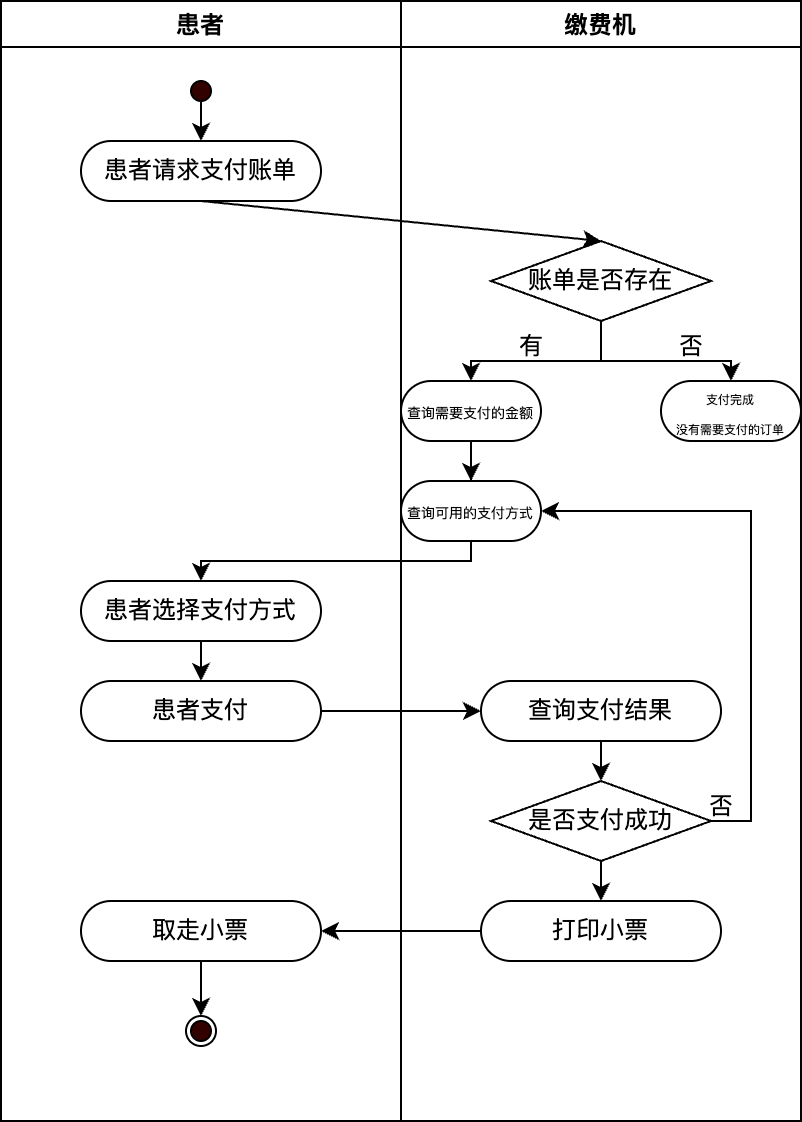

The diagram above was exported from draw.io. Its source (the exported page's mxGraphModel, read from the mxfile embedded in the PNG):
<mxGraphModel dx="783" dy="598" grid="1" gridSize="10" guides="1" tooltips="1" connect="1" arrows="1" fold="1" page="1" pageScale="1" pageWidth="827" pageHeight="1169" math="0" shadow="0">
  <root>
    <mxCell id="0" />
    <mxCell id="1" parent="0" />
    <mxCell id="oiFgkO87agJT5-9rUQaR-1" value="患者" style="swimlane;" vertex="1" parent="1">
      <mxGeometry x="40" y="40" width="200" height="560" as="geometry" />
    </mxCell>
    <mxCell id="oiFgkO87agJT5-9rUQaR-2" style="edgeStyle=orthogonalEdgeStyle;rounded=0;orthogonalLoop=1;jettySize=auto;html=1;exitX=0;exitY=1;exitDx=0;exitDy=0;entryX=0.5;entryY=0;entryDx=0;entryDy=0;" edge="1" parent="oiFgkO87agJT5-9rUQaR-1" source="oiFgkO87agJT5-9rUQaR-3" target="oiFgkO87agJT5-9rUQaR-4">
      <mxGeometry relative="1" as="geometry" />
    </mxCell>
    <mxCell id="oiFgkO87agJT5-9rUQaR-3" value="" style="ellipse;whiteSpace=wrap;html=1;aspect=fixed;fillColor=#330000;" vertex="1" parent="oiFgkO87agJT5-9rUQaR-1">
      <mxGeometry x="95" y="40" width="10" height="10" as="geometry" />
    </mxCell>
    <mxCell id="oiFgkO87agJT5-9rUQaR-4" value="患者请求支付账单" style="rounded=1;whiteSpace=wrap;html=1;arcSize=50;" vertex="1" parent="oiFgkO87agJT5-9rUQaR-1">
      <mxGeometry x="40" y="70" width="120" height="30" as="geometry" />
    </mxCell>
    <mxCell id="oiFgkO87agJT5-9rUQaR-27" style="edgeStyle=orthogonalEdgeStyle;rounded=0;orthogonalLoop=1;jettySize=auto;html=1;exitX=0.5;exitY=1;exitDx=0;exitDy=0;entryX=0.5;entryY=0;entryDx=0;entryDy=0;" edge="1" parent="oiFgkO87agJT5-9rUQaR-1" source="oiFgkO87agJT5-9rUQaR-24" target="oiFgkO87agJT5-9rUQaR-26">
      <mxGeometry relative="1" as="geometry" />
    </mxCell>
    <mxCell id="oiFgkO87agJT5-9rUQaR-24" value="患者选择支付方式" style="rounded=1;whiteSpace=wrap;html=1;arcSize=50;" vertex="1" parent="oiFgkO87agJT5-9rUQaR-1">
      <mxGeometry x="40" y="290" width="120" height="30" as="geometry" />
    </mxCell>
    <mxCell id="oiFgkO87agJT5-9rUQaR-26" value="患者支付" style="rounded=1;whiteSpace=wrap;html=1;arcSize=50;" vertex="1" parent="oiFgkO87agJT5-9rUQaR-1">
      <mxGeometry x="40" y="340" width="120" height="30" as="geometry" />
    </mxCell>
    <mxCell id="oiFgkO87agJT5-9rUQaR-42" style="edgeStyle=orthogonalEdgeStyle;rounded=0;orthogonalLoop=1;jettySize=auto;html=1;exitX=0.5;exitY=1;exitDx=0;exitDy=0;entryX=0.5;entryY=0;entryDx=0;entryDy=0;" edge="1" parent="oiFgkO87agJT5-9rUQaR-1" source="oiFgkO87agJT5-9rUQaR-38" target="oiFgkO87agJT5-9rUQaR-41">
      <mxGeometry relative="1" as="geometry" />
    </mxCell>
    <mxCell id="oiFgkO87agJT5-9rUQaR-38" value="取走小票" style="rounded=1;whiteSpace=wrap;html=1;arcSize=50;" vertex="1" parent="oiFgkO87agJT5-9rUQaR-1">
      <mxGeometry x="40" y="450" width="120" height="30" as="geometry" />
    </mxCell>
    <mxCell id="oiFgkO87agJT5-9rUQaR-40" value="" style="ellipse;whiteSpace=wrap;html=1;aspect=fixed;fillColor=#330000;" vertex="1" parent="oiFgkO87agJT5-9rUQaR-1">
      <mxGeometry x="95" y="510" width="10" height="10" as="geometry" />
    </mxCell>
    <mxCell id="oiFgkO87agJT5-9rUQaR-41" value="" style="ellipse;whiteSpace=wrap;html=1;aspect=fixed;fillColor=none;" vertex="1" parent="oiFgkO87agJT5-9rUQaR-1">
      <mxGeometry x="92.5" y="507.5" width="15" height="15" as="geometry" />
    </mxCell>
    <mxCell id="oiFgkO87agJT5-9rUQaR-8" value="缴费机" style="swimlane;" vertex="1" parent="1">
      <mxGeometry x="240" y="40" width="200" height="560" as="geometry" />
    </mxCell>
    <mxCell id="oiFgkO87agJT5-9rUQaR-9" style="edgeStyle=orthogonalEdgeStyle;rounded=0;orthogonalLoop=1;jettySize=auto;html=1;exitX=0.5;exitY=1;exitDx=0;exitDy=0;entryX=0.5;entryY=0;entryDx=0;entryDy=0;" edge="1" parent="oiFgkO87agJT5-9rUQaR-8" source="oiFgkO87agJT5-9rUQaR-10" target="oiFgkO87agJT5-9rUQaR-11">
      <mxGeometry relative="1" as="geometry" />
    </mxCell>
    <mxCell id="oiFgkO87agJT5-9rUQaR-19" style="edgeStyle=orthogonalEdgeStyle;rounded=0;orthogonalLoop=1;jettySize=auto;html=1;exitX=0.5;exitY=1;exitDx=0;exitDy=0;entryX=0.5;entryY=0;entryDx=0;entryDy=0;" edge="1" parent="oiFgkO87agJT5-9rUQaR-8" source="oiFgkO87agJT5-9rUQaR-10" target="oiFgkO87agJT5-9rUQaR-6">
      <mxGeometry relative="1" as="geometry" />
    </mxCell>
    <mxCell id="oiFgkO87agJT5-9rUQaR-10" value="账单是否存在" style="rhombus;whiteSpace=wrap;html=1;" vertex="1" parent="oiFgkO87agJT5-9rUQaR-8">
      <mxGeometry x="45" y="120" width="110" height="40" as="geometry" />
    </mxCell>
    <mxCell id="oiFgkO87agJT5-9rUQaR-11" value="&lt;font style=&quot;font-size: 6px;&quot;&gt;支付完成&lt;/font&gt;&lt;div&gt;&lt;font style=&quot;font-size: 6px;&quot;&gt;没有需要支付的订单&lt;/font&gt;&lt;/div&gt;" style="rounded=1;whiteSpace=wrap;html=1;arcSize=50;" vertex="1" parent="oiFgkO87agJT5-9rUQaR-8">
      <mxGeometry x="130" y="190" width="70" height="30" as="geometry" />
    </mxCell>
    <mxCell id="oiFgkO87agJT5-9rUQaR-12" value="有" style="text;html=1;align=center;verticalAlign=middle;resizable=0;points=[];autosize=1;strokeColor=none;fillColor=none;" vertex="1" parent="oiFgkO87agJT5-9rUQaR-8">
      <mxGeometry x="45" y="158" width="40" height="30" as="geometry" />
    </mxCell>
    <mxCell id="oiFgkO87agJT5-9rUQaR-22" style="edgeStyle=orthogonalEdgeStyle;rounded=0;orthogonalLoop=1;jettySize=auto;html=1;exitX=0.5;exitY=1;exitDx=0;exitDy=0;" edge="1" parent="oiFgkO87agJT5-9rUQaR-8" source="oiFgkO87agJT5-9rUQaR-6" target="oiFgkO87agJT5-9rUQaR-20">
      <mxGeometry relative="1" as="geometry" />
    </mxCell>
    <mxCell id="oiFgkO87agJT5-9rUQaR-6" value="&lt;font style=&quot;font-size: 7px;&quot;&gt;查询需要支付的金额&lt;/font&gt;" style="rounded=1;whiteSpace=wrap;html=1;arcSize=50;" vertex="1" parent="oiFgkO87agJT5-9rUQaR-8">
      <mxGeometry y="190" width="70" height="30" as="geometry" />
    </mxCell>
    <mxCell id="oiFgkO87agJT5-9rUQaR-17" value="否" style="text;html=1;align=center;verticalAlign=middle;resizable=0;points=[];autosize=1;strokeColor=none;fillColor=none;" vertex="1" parent="oiFgkO87agJT5-9rUQaR-8">
      <mxGeometry x="125" y="158" width="40" height="30" as="geometry" />
    </mxCell>
    <mxCell id="oiFgkO87agJT5-9rUQaR-20" value="&lt;font style=&quot;font-size: 7px;&quot;&gt;查询可用的支付方式&lt;/font&gt;" style="rounded=1;whiteSpace=wrap;html=1;arcSize=50;" vertex="1" parent="oiFgkO87agJT5-9rUQaR-8">
      <mxGeometry y="240" width="70" height="30" as="geometry" />
    </mxCell>
    <mxCell id="oiFgkO87agJT5-9rUQaR-32" style="edgeStyle=orthogonalEdgeStyle;rounded=0;orthogonalLoop=1;jettySize=auto;html=1;exitX=0.5;exitY=1;exitDx=0;exitDy=0;entryX=0.5;entryY=0;entryDx=0;entryDy=0;" edge="1" parent="oiFgkO87agJT5-9rUQaR-8" source="oiFgkO87agJT5-9rUQaR-29" target="oiFgkO87agJT5-9rUQaR-31">
      <mxGeometry relative="1" as="geometry" />
    </mxCell>
    <mxCell id="oiFgkO87agJT5-9rUQaR-29" value="查询支付结果" style="rounded=1;whiteSpace=wrap;html=1;arcSize=50;" vertex="1" parent="oiFgkO87agJT5-9rUQaR-8">
      <mxGeometry x="40" y="340" width="120" height="30" as="geometry" />
    </mxCell>
    <mxCell id="oiFgkO87agJT5-9rUQaR-33" style="edgeStyle=orthogonalEdgeStyle;rounded=0;orthogonalLoop=1;jettySize=auto;html=1;exitX=1;exitY=0.5;exitDx=0;exitDy=0;entryX=1;entryY=0.5;entryDx=0;entryDy=0;" edge="1" parent="oiFgkO87agJT5-9rUQaR-8" source="oiFgkO87agJT5-9rUQaR-31" target="oiFgkO87agJT5-9rUQaR-20">
      <mxGeometry relative="1" as="geometry" />
    </mxCell>
    <mxCell id="oiFgkO87agJT5-9rUQaR-37" style="edgeStyle=orthogonalEdgeStyle;rounded=0;orthogonalLoop=1;jettySize=auto;html=1;exitX=0.5;exitY=1;exitDx=0;exitDy=0;entryX=0.5;entryY=0;entryDx=0;entryDy=0;" edge="1" parent="oiFgkO87agJT5-9rUQaR-8" source="oiFgkO87agJT5-9rUQaR-31" target="oiFgkO87agJT5-9rUQaR-35">
      <mxGeometry relative="1" as="geometry" />
    </mxCell>
    <mxCell id="oiFgkO87agJT5-9rUQaR-31" value="是否支付成功" style="rhombus;whiteSpace=wrap;html=1;" vertex="1" parent="oiFgkO87agJT5-9rUQaR-8">
      <mxGeometry x="45" y="390" width="110" height="40" as="geometry" />
    </mxCell>
    <mxCell id="oiFgkO87agJT5-9rUQaR-35" value="打印小票" style="rounded=1;whiteSpace=wrap;html=1;arcSize=50;" vertex="1" parent="oiFgkO87agJT5-9rUQaR-8">
      <mxGeometry x="40" y="450" width="120" height="30" as="geometry" />
    </mxCell>
    <mxCell id="oiFgkO87agJT5-9rUQaR-16" style="rounded=0;orthogonalLoop=1;jettySize=auto;html=1;exitX=0.5;exitY=1;exitDx=0;exitDy=0;entryX=0.5;entryY=0;entryDx=0;entryDy=0;" edge="1" parent="1" source="oiFgkO87agJT5-9rUQaR-4" target="oiFgkO87agJT5-9rUQaR-10">
      <mxGeometry relative="1" as="geometry" />
    </mxCell>
    <mxCell id="oiFgkO87agJT5-9rUQaR-25" style="edgeStyle=orthogonalEdgeStyle;rounded=0;orthogonalLoop=1;jettySize=auto;html=1;exitX=0.5;exitY=1;exitDx=0;exitDy=0;entryX=0.5;entryY=0;entryDx=0;entryDy=0;" edge="1" parent="1" source="oiFgkO87agJT5-9rUQaR-20" target="oiFgkO87agJT5-9rUQaR-24">
      <mxGeometry relative="1" as="geometry">
        <Array as="points">
          <mxPoint x="275" y="320" />
          <mxPoint x="140" y="320" />
        </Array>
      </mxGeometry>
    </mxCell>
    <mxCell id="oiFgkO87agJT5-9rUQaR-30" style="edgeStyle=orthogonalEdgeStyle;rounded=0;orthogonalLoop=1;jettySize=auto;html=1;exitX=1;exitY=0.5;exitDx=0;exitDy=0;entryX=0;entryY=0.5;entryDx=0;entryDy=0;" edge="1" parent="1" source="oiFgkO87agJT5-9rUQaR-26" target="oiFgkO87agJT5-9rUQaR-29">
      <mxGeometry relative="1" as="geometry" />
    </mxCell>
    <mxCell id="oiFgkO87agJT5-9rUQaR-34" value="否" style="text;html=1;align=center;verticalAlign=middle;resizable=0;points=[];autosize=1;strokeColor=none;fillColor=none;" vertex="1" parent="1">
      <mxGeometry x="380" y="428" width="40" height="30" as="geometry" />
    </mxCell>
    <mxCell id="oiFgkO87agJT5-9rUQaR-39" style="edgeStyle=orthogonalEdgeStyle;rounded=0;orthogonalLoop=1;jettySize=auto;html=1;exitX=0;exitY=0.5;exitDx=0;exitDy=0;entryX=1;entryY=0.5;entryDx=0;entryDy=0;" edge="1" parent="1" source="oiFgkO87agJT5-9rUQaR-35" target="oiFgkO87agJT5-9rUQaR-38">
      <mxGeometry relative="1" as="geometry" />
    </mxCell>
  </root>
</mxGraphModel>